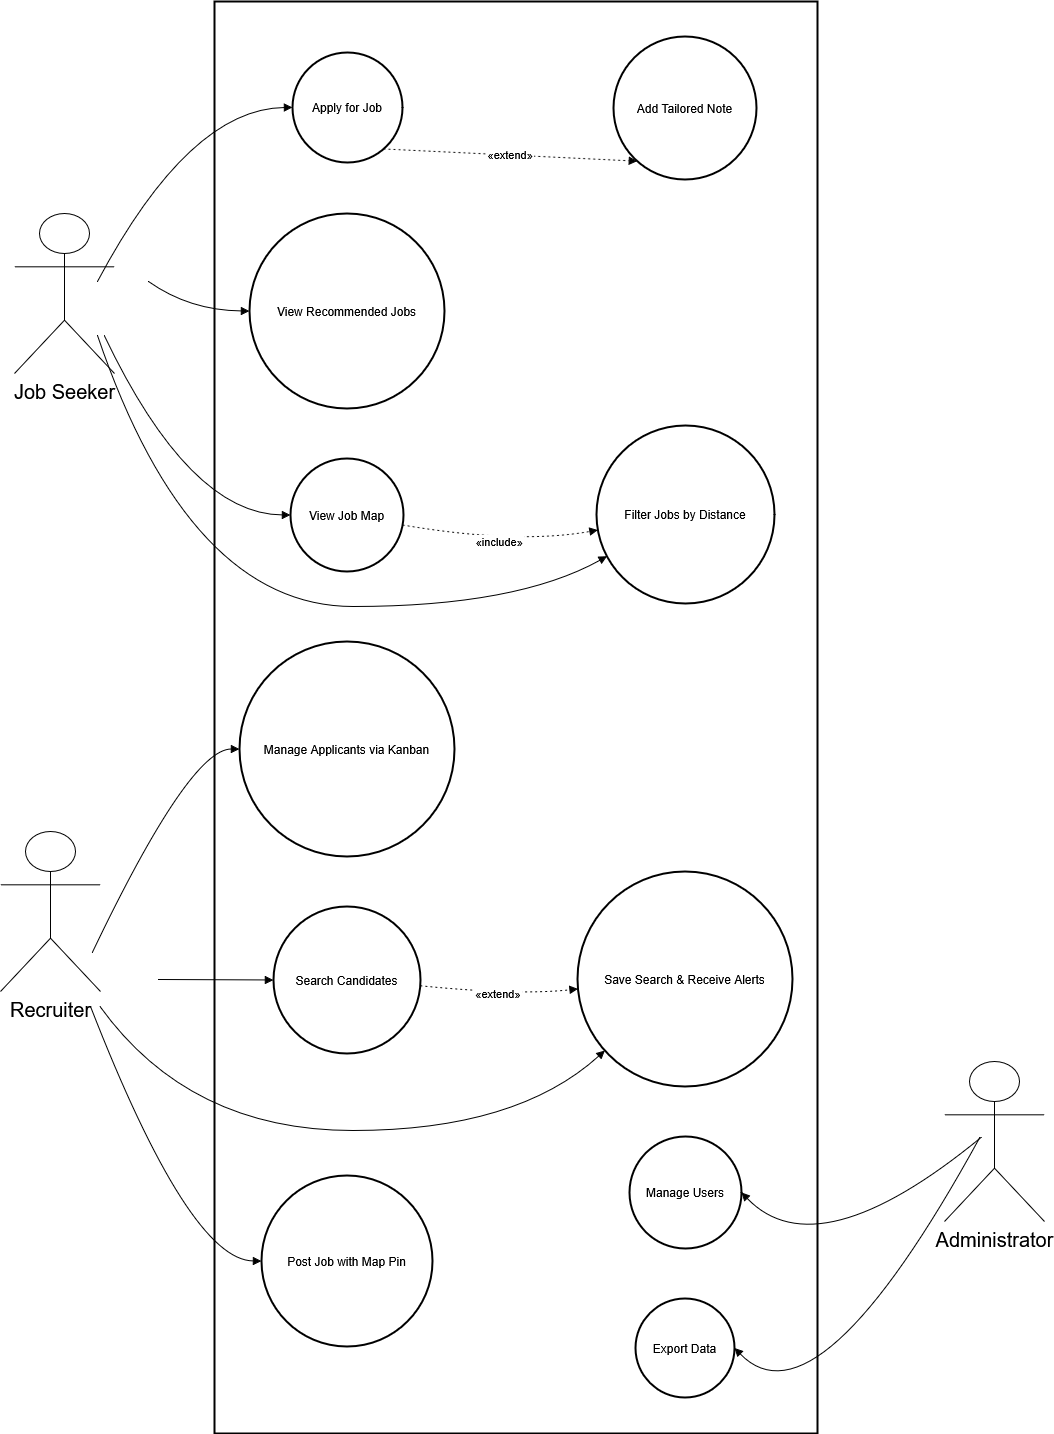

The diagram above was exported from draw.io. Its source (the exported page's mxGraphModel, read from the mxfile embedded in the PNG):
<mxGraphModel dx="1123" dy="-387" grid="1" gridSize="10" guides="1" tooltips="1" connect="1" arrows="1" fold="1" page="1" pageScale="1" pageWidth="850" pageHeight="1100" math="0" shadow="0">
  <root>
    <mxCell id="0" />
    <mxCell id="1" parent="0" />
    <mxCell id="d9fcZUpEyLtWL0eg_Phr-29" value="" style="whiteSpace=wrap;strokeWidth=2;" vertex="1" parent="1">
      <mxGeometry x="240" y="1670" width="603" height="1432" as="geometry" />
    </mxCell>
    <mxCell id="d9fcZUpEyLtWL0eg_Phr-33" value="Apply for Job" style="ellipse;aspect=fixed;strokeWidth=2;whiteSpace=wrap;" vertex="1" parent="1">
      <mxGeometry x="318" y="1721" width="110" height="110" as="geometry" />
    </mxCell>
    <mxCell id="d9fcZUpEyLtWL0eg_Phr-34" value="Add Tailored Note" style="ellipse;aspect=fixed;strokeWidth=2;whiteSpace=wrap;" vertex="1" parent="1">
      <mxGeometry x="639" y="1705" width="143" height="143" as="geometry" />
    </mxCell>
    <mxCell id="d9fcZUpEyLtWL0eg_Phr-35" value="View Recommended Jobs" style="ellipse;aspect=fixed;strokeWidth=2;whiteSpace=wrap;" vertex="1" parent="1">
      <mxGeometry x="275" y="1882" width="195" height="195" as="geometry" />
    </mxCell>
    <mxCell id="d9fcZUpEyLtWL0eg_Phr-36" value="View Job Map" style="ellipse;aspect=fixed;strokeWidth=2;whiteSpace=wrap;" vertex="1" parent="1">
      <mxGeometry x="316" y="2127" width="113" height="113" as="geometry" />
    </mxCell>
    <mxCell id="d9fcZUpEyLtWL0eg_Phr-37" value="Filter Jobs by Distance" style="ellipse;aspect=fixed;strokeWidth=2;whiteSpace=wrap;" vertex="1" parent="1">
      <mxGeometry x="622" y="2094" width="178" height="178" as="geometry" />
    </mxCell>
    <mxCell id="d9fcZUpEyLtWL0eg_Phr-38" value="Manage Applicants via Kanban" style="ellipse;aspect=fixed;strokeWidth=2;whiteSpace=wrap;" vertex="1" parent="1">
      <mxGeometry x="265" y="2310" width="215" height="215" as="geometry" />
    </mxCell>
    <mxCell id="d9fcZUpEyLtWL0eg_Phr-39" value="Search Candidates" style="ellipse;aspect=fixed;strokeWidth=2;whiteSpace=wrap;" vertex="1" parent="1">
      <mxGeometry x="299" y="2575" width="147" height="147" as="geometry" />
    </mxCell>
    <mxCell id="d9fcZUpEyLtWL0eg_Phr-40" value="Save Search &amp; Receive Alerts" style="ellipse;aspect=fixed;strokeWidth=2;whiteSpace=wrap;" vertex="1" parent="1">
      <mxGeometry x="603" y="2540" width="215" height="215" as="geometry" />
    </mxCell>
    <mxCell id="d9fcZUpEyLtWL0eg_Phr-41" value="Post Job with Map Pin" style="ellipse;aspect=fixed;strokeWidth=2;whiteSpace=wrap;" vertex="1" parent="1">
      <mxGeometry x="287" y="2844" width="171" height="171" as="geometry" />
    </mxCell>
    <mxCell id="d9fcZUpEyLtWL0eg_Phr-42" value="Manage Users" style="ellipse;aspect=fixed;strokeWidth=2;whiteSpace=wrap;" vertex="1" parent="1">
      <mxGeometry x="655" y="2805" width="112" height="112" as="geometry" />
    </mxCell>
    <mxCell id="d9fcZUpEyLtWL0eg_Phr-43" value="Export Data" style="ellipse;aspect=fixed;strokeWidth=2;whiteSpace=wrap;" vertex="1" parent="1">
      <mxGeometry x="661" y="2967" width="99" height="99" as="geometry" />
    </mxCell>
    <mxCell id="d9fcZUpEyLtWL0eg_Phr-44" value="" style="curved=1;startArrow=none;endArrow=block;exitX=0.57;exitY=0;entryX=0;entryY=0.51;rounded=0;" edge="1" parent="1" target="d9fcZUpEyLtWL0eg_Phr-33">
      <mxGeometry relative="1" as="geometry">
        <Array as="points">
          <mxPoint x="215" y="1777" />
        </Array>
        <mxPoint x="122.89999999999998" y="1950" as="sourcePoint" />
      </mxGeometry>
    </mxCell>
    <mxCell id="d9fcZUpEyLtWL0eg_Phr-45" value="" style="curved=1;startArrow=none;endArrow=block;exitX=0.87;exitY=0;entryX=0;entryY=0.5;rounded=0;" edge="1" parent="1" target="d9fcZUpEyLtWL0eg_Phr-35">
      <mxGeometry relative="1" as="geometry">
        <Array as="points">
          <mxPoint x="215" y="1979" />
        </Array>
        <mxPoint x="173.89999999999998" y="1950" as="sourcePoint" />
      </mxGeometry>
    </mxCell>
    <mxCell id="d9fcZUpEyLtWL0eg_Phr-46" value="" style="curved=1;startArrow=none;endArrow=block;exitX=0.61;exitY=1;entryX=0;entryY=0.5;rounded=0;" edge="1" parent="1" target="d9fcZUpEyLtWL0eg_Phr-36">
      <mxGeometry relative="1" as="geometry">
        <Array as="points">
          <mxPoint x="215" y="2183" />
        </Array>
        <mxPoint x="129.69999999999993" y="2004" as="sourcePoint" />
      </mxGeometry>
    </mxCell>
    <mxCell id="d9fcZUpEyLtWL0eg_Phr-47" value="" style="curved=1;startArrow=none;endArrow=block;exitX=0.57;exitY=1;entryX=0;entryY=0.77;rounded=0;" edge="1" parent="1" target="d9fcZUpEyLtWL0eg_Phr-37">
      <mxGeometry relative="1" as="geometry">
        <Array as="points">
          <mxPoint x="215" y="2275" />
          <mxPoint x="542" y="2275" />
        </Array>
        <mxPoint x="122.89999999999998" y="2004" as="sourcePoint" />
      </mxGeometry>
    </mxCell>
    <mxCell id="d9fcZUpEyLtWL0eg_Phr-50" value="" style="curved=1;startArrow=none;endArrow=block;exitX=0.58;exitY=0;entryX=0;entryY=0.5;rounded=0;" edge="1" parent="1" target="d9fcZUpEyLtWL0eg_Phr-38">
      <mxGeometry relative="1" as="geometry">
        <Array as="points">
          <mxPoint x="215" y="2417" />
        </Array>
        <mxPoint x="117.6400000000001" y="2621" as="sourcePoint" />
      </mxGeometry>
    </mxCell>
    <mxCell id="d9fcZUpEyLtWL0eg_Phr-51" value="" style="curved=1;startArrow=none;endArrow=block;exitX=1;exitY=0.5;entryX=0;entryY=0.5;rounded=0;" edge="1" parent="1" target="d9fcZUpEyLtWL0eg_Phr-39">
      <mxGeometry relative="1" as="geometry">
        <Array as="points" />
        <mxPoint x="184" y="2648" as="sourcePoint" />
      </mxGeometry>
    </mxCell>
    <mxCell id="d9fcZUpEyLtWL0eg_Phr-52" value="" style="curved=1;startArrow=none;endArrow=block;exitX=0.63;exitY=1;entryX=0;entryY=0.95;rounded=0;" edge="1" parent="1" target="d9fcZUpEyLtWL0eg_Phr-40">
      <mxGeometry relative="1" as="geometry">
        <Array as="points">
          <mxPoint x="215" y="2799" />
          <mxPoint x="542" y="2799" />
        </Array>
        <mxPoint x="125.54000000000019" y="2675" as="sourcePoint" />
      </mxGeometry>
    </mxCell>
    <mxCell id="d9fcZUpEyLtWL0eg_Phr-53" value="" style="curved=1;startArrow=none;endArrow=block;exitX=0.57;exitY=1;entryX=0;entryY=0.5;rounded=0;" edge="1" parent="1" target="d9fcZUpEyLtWL0eg_Phr-41">
      <mxGeometry relative="1" as="geometry">
        <Array as="points">
          <mxPoint x="215" y="2929" />
        </Array>
        <mxPoint x="116.05999999999995" y="2675" as="sourcePoint" />
      </mxGeometry>
    </mxCell>
    <mxCell id="d9fcZUpEyLtWL0eg_Phr-55" value="" style="curved=1;startArrow=none;endArrow=block;entryX=1;entryY=0.5;rounded=0;entryDx=0;entryDy=0;exitX=0.642;exitY=1.012;exitDx=0;exitDy=0;exitPerimeter=0;" edge="1" parent="1" target="d9fcZUpEyLtWL0eg_Phr-42">
      <mxGeometry relative="1" as="geometry">
        <Array as="points">
          <mxPoint x="843" y="2940" />
        </Array>
        <mxPoint x="1006.6700000000001" y="2805.648" as="sourcePoint" />
        <mxPoint x="956" y="2940" as="targetPoint" />
      </mxGeometry>
    </mxCell>
    <mxCell id="d9fcZUpEyLtWL0eg_Phr-56" value="" style="curved=1;startArrow=none;endArrow=block;exitX=0.632;exitY=1.012;entryX=1;entryY=0.5;rounded=0;entryDx=0;entryDy=0;exitDx=0;exitDy=0;exitPerimeter=0;" edge="1" parent="1" target="d9fcZUpEyLtWL0eg_Phr-43">
      <mxGeometry relative="1" as="geometry">
        <Array as="points">
          <mxPoint x="843" y="3102" />
        </Array>
        <mxPoint x="1005.3200000000002" y="2805.648" as="sourcePoint" />
        <mxPoint x="962" y="3101.5" as="targetPoint" />
      </mxGeometry>
    </mxCell>
    <mxCell id="d9fcZUpEyLtWL0eg_Phr-57" value="«extend»" style="curved=1;dashed=1;dashPattern=2 3;startArrow=none;endArrow=block;exitX=0.95;exitY=1.01;entryX=0.05;entryY=1;rounded=0;" edge="1" parent="1" source="d9fcZUpEyLtWL0eg_Phr-33" target="d9fcZUpEyLtWL0eg_Phr-34">
      <mxGeometry x="-0.0023" relative="1" as="geometry">
        <Array as="points" />
        <mxPoint as="offset" />
      </mxGeometry>
    </mxCell>
    <mxCell id="d9fcZUpEyLtWL0eg_Phr-58" value="«include»" style="curved=1;dashed=1;dashPattern=2 3;startArrow=none;endArrow=block;exitX=1;exitY=0.59;entryX=0;entryY=0.59;rounded=0;" edge="1" parent="1" source="d9fcZUpEyLtWL0eg_Phr-36" target="d9fcZUpEyLtWL0eg_Phr-37">
      <mxGeometry relative="1" as="geometry">
        <Array as="points">
          <mxPoint x="542" y="2213" />
        </Array>
      </mxGeometry>
    </mxCell>
    <mxCell id="d9fcZUpEyLtWL0eg_Phr-59" value="«extend»" style="curved=1;dashed=1;dashPattern=2 3;startArrow=none;endArrow=block;exitX=1;exitY=0.54;entryX=0;entryY=0.55;rounded=0;" edge="1" parent="1" source="d9fcZUpEyLtWL0eg_Phr-39" target="d9fcZUpEyLtWL0eg_Phr-40">
      <mxGeometry relative="1" as="geometry">
        <Array as="points">
          <mxPoint x="542" y="2664" />
        </Array>
      </mxGeometry>
    </mxCell>
    <mxCell id="d9fcZUpEyLtWL0eg_Phr-61" value="&lt;font style=&quot;font-size: 20px;&quot;&gt;Job Seeker&lt;/font&gt;" style="shape=umlActor;verticalLabelPosition=bottom;verticalAlign=top;html=1;outlineConnect=0;" vertex="1" parent="1">
      <mxGeometry x="40" y="1882" width="100" height="160" as="geometry" />
    </mxCell>
    <mxCell id="d9fcZUpEyLtWL0eg_Phr-62" value="&lt;font style=&quot;font-size: 20px;&quot;&gt;Recruiter&lt;/font&gt;" style="shape=umlActor;verticalLabelPosition=bottom;verticalAlign=top;html=1;outlineConnect=0;" vertex="1" parent="1">
      <mxGeometry x="26" y="2500" width="100" height="160" as="geometry" />
    </mxCell>
    <mxCell id="d9fcZUpEyLtWL0eg_Phr-63" value="&lt;div&gt;&lt;font style=&quot;font-size: 20px;&quot;&gt;Administrator&lt;/font&gt;&lt;/div&gt;" style="shape=umlActor;verticalLabelPosition=bottom;verticalAlign=top;html=1;outlineConnect=0;" vertex="1" parent="1">
      <mxGeometry x="970" y="2730" width="100" height="160" as="geometry" />
    </mxCell>
  </root>
</mxGraphModel>